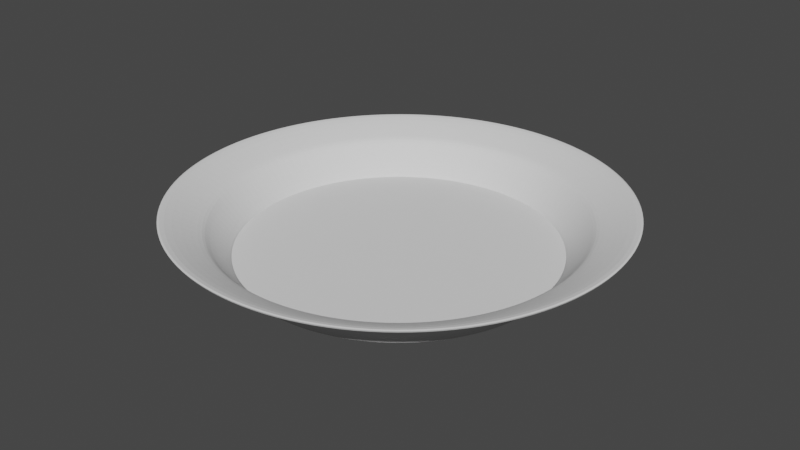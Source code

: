 # Source: plate.blend  (saved by Blender 2.82.7; exported with 4.5.12 LTS)
import bpy
from mathutils import Matrix  # noqa: F401  (used for matrix-valued properties, if any)

bpy.ops.wm.read_factory_settings(use_empty=True)
scene = bpy.context.scene
scene.name = 'Scene'

# ---- collections
col_collection = bpy.data.collections.new('Collection'); scene.collection.children.link(col_collection)

# ---- world
world_world = bpy.data.worlds.new('World'); scene.world = world_world
world_world.use_nodes = True; world_world.node_tree.nodes.clear()
_N = world_world.node_tree.nodes; _L = world_world.node_tree.links
n0 = _N.new('ShaderNodeOutputWorld'); n0.name = 'World Output'; n0.location = (300, 300)
n1 = _N.new('ShaderNodeBackground'); n1.name = 'Background'; n1.location = (10, 300)
n1.inputs[0].default_value = (0.05088, 0.05088, 0.05088, 1.0)
_L.new(n1.outputs[0], n0.inputs[0])
n0.is_active_output = True
world_world.color = (0.05088, 0.05088, 0.05088)
world_world.use_sun_shadow = False
world_world.sun_shadow_jitter_overblur = 0.0

# ---- meshes
me_circle = bpy.data.meshes.new('Circle')
me_circle.from_pydata([(0.0, 1.0, 0.0), (-0.1951, 0.9808, 0.0), (-0.3827, 0.9239, 0.0), (-0.5556, 0.8315, 0.0), (-0.7071, 0.7071, 0.0), (-0.8315, 0.5556, 0.0), (-0.9239, 0.3827, 0.0), (-0.9808, 0.1951, 0.0), (-1.0, 7.55e-08, 0.0), (-0.9808, -0.1951, 0.0), (-0.9239, -0.3827, 0.0), (-0.8315, -0.5556, 0.0), (-0.7071, -0.7071, 0.0), (-0.5556, -0.8315, 0.0), (-0.3827, -0.9239, 0.0), (-0.1951, -0.9808, 0.0), (3.258e-07, -1.0, 0.0), (0.1951, -0.9808, 0.0), (0.3827, -0.9239, 0.0), (0.5556, -0.8315, 0.0), (0.7071, -0.7071, 0.0), (0.8315, -0.5556, 0.0), (0.9239, -0.3827, 0.0), (0.9808, -0.1951, 0.0), (1.0, 9.656e-07, 0.0), (0.9808, 0.1951, 0.0), (0.9239, 0.3827, 0.0), (0.8315, 0.5556, 0.0), (0.7071, 0.7071, 0.0), (0.5556, 0.8315, 0.0), (0.3827, 0.9239, 0.0), (0.1951, 0.9808, 0.0), (0.0, 1.0, 0.0), (-0.1951, 0.9808, 0.0), (-0.3827, 0.9239, 0.0), (-0.5556, 0.8315, 0.0), (-0.7071, 0.7071, 0.0), (-0.8315, 0.5556, 0.0), (-0.9239, 0.3827, 0.0), (-0.9808, 0.1951, 0.0), (-1.0, 7.55e-08, 0.0), (-0.9808, -0.1951, 0.0), (-0.9239, -0.3827, 0.0), (-0.8315, -0.5556, 0.0), (-0.7071, -0.7071, 0.0), (-0.5556, -0.8315, 0.0), (-0.3827, -0.9239, 0.0), (-0.1951, -0.9808, 0.0), (3.258e-07, -1.0, 0.0), (0.1951, -0.9808, 0.0), (0.3827, -0.9239, 0.0), (0.5556, -0.8315, 0.0), (0.7071, -0.7071, 0.0), (0.8315, -0.5556, 0.0), (0.9239, -0.3827, 0.0), (0.9808, -0.1951, 0.0), (1.0, 9.656e-07, 0.0), (0.9808, 0.1951, 0.0), (0.9239, 0.3827, 0.0), (0.8315, 0.5556, 0.0), (0.7071, 0.7071, 0.0), (0.5556, 0.8315, 0.0), (0.3827, 0.9239, 0.0), (0.1951, 0.9808, 0.0), (0.0, 1.0, 0.0), (-0.1951, 0.9808, 0.0), (-0.3827, 0.9239, 0.0), (-0.5556, 0.8315, 0.0), (-0.7071, 0.7071, 0.0), (-0.8315, 0.5556, 0.0), (-0.9239, 0.3827, 0.0), (-0.9808, 0.1951, 0.0), (-1.0, 7.55e-08, 0.0), (-0.9808, -0.1951, 0.0), (-0.9239, -0.3827, 0.0), (-0.8315, -0.5556, 0.0), (-0.7071, -0.7071, 0.0), (-0.5556, -0.8315, 0.0), (-0.3827, -0.9239, 0.0), (-0.1951, -0.9808, 0.0), (3.258e-07, -1.0, 0.0), (0.1951, -0.9808, 0.0), (0.3827, -0.9239, 0.0), (0.5556, -0.8315, 0.0), (0.7071, -0.7071, 0.0), (0.8315, -0.5556, 0.0), (0.9239, -0.3827, 0.0), (0.9808, -0.1951, 0.0), (1.0, 9.656e-07, 0.0), (0.9808, 0.1951, 0.0), (0.9239, 0.3827, 0.0), (0.8315, 0.5556, 0.0), (0.7071, 0.7071, 0.0), (0.5556, 0.8315, 0.0), (0.3827, 0.9239, 0.0), (0.1951, 0.9808, 0.0), (2.081e-08, 1.175, 0.1642), (-0.2293, 1.153, 0.1642), (-0.4498, 1.086, 0.1642), (-0.6529, 0.9772, 0.1642), (-0.831, 0.831, 0.1642), (-0.9772, 0.6529, 0.1642), (-1.086, 0.4498, 0.1642), (-1.153, 0.2293, 0.1642), (-1.175, 3.617e-08, 0.1642), (-1.153, -0.2293, 0.1642), (-1.086, -0.4498, 0.1642), (-0.9772, -0.6529, 0.1642), (-0.831, -0.831, 0.1642), (-0.6529, -0.9772, 0.1642), (-0.4498, -1.086, 0.1642), (-0.2293, -1.153, 0.1642), (4.038e-07, -1.175, 0.1642), (0.2293, -1.153, 0.1642), (0.4498, -1.086, 0.1642), (0.6529, -0.9772, 0.1642), (0.831, -0.831, 0.1642), (0.9772, -0.6529, 0.1642), (1.086, -0.4498, 0.1642), (1.153, -0.2293, 0.1642), (1.175, 1.082e-06, 0.1642), (1.153, 0.2293, 0.1642), (1.086, 0.4498, 0.1642), (0.9772, 0.6529, 0.1642), (0.831, 0.831, 0.1642), (0.6529, 0.9772, 0.1642), (0.4498, 1.086, 0.1642), (0.2293, 1.153, 0.1642), (-0.003281, 1.189, 0.1709), (-0.2326, 1.167, 0.1709), (-0.453, 1.1, 0.1709), (-0.6562, 0.9912, 0.1709), (-0.8343, 0.845, 0.1709), (-0.9805, 0.6669, 0.1709), (-1.089, 0.4637, 0.1709), (-1.156, 0.2433, 0.1709), (-1.179, 0.01399, 0.1709), (-1.156, -0.2153, 0.1709), (-1.089, -0.4358, 0.1709), (-0.9805, -0.639, 0.1709), (-0.8343, -0.8171, 0.1709), (-0.6562, -0.9632, 0.1709), (-0.453, -1.072, 0.1709), (-0.2326, -1.139, 0.1709), (-0.003281, -1.161, 0.1709), (0.226, -1.139, 0.1709), (0.4465, -1.072, 0.1709), (0.6497, -0.9632, 0.1709), (0.8278, -0.8171, 0.1709), (0.9739, -0.639, 0.1709), (1.083, -0.4358, 0.1709), (1.149, -0.2153, 0.1709), (1.172, 0.01399, 0.1709), (1.149, 0.2433, 0.1709), (1.083, 0.4637, 0.1709), (0.9739, 0.6669, 0.1709), (0.8278, 0.845, 0.1709), (0.6497, 0.9912, 0.1709), (0.4465, 1.1, 0.1709), (0.226, 1.167, 0.1709), (-0.003281, 1.434, 0.2695), (-0.2804, 1.407, 0.2695), (-0.5469, 1.326, 0.2695), (-0.7924, 1.195, 0.2695), (-1.008, 1.018, 0.2695), (-1.184, 0.8032, 0.2695), (-1.316, 0.5576, 0.2695), (-1.396, 0.2911, 0.2695), (-1.424, 0.01399, 0.2695), (-1.396, -0.2631, 0.2695), (-1.316, -0.5296, 0.2695), (-1.184, -0.7752, 0.2695), (-1.008, -0.9904, 0.2695), (-0.7924, -1.167, 0.2695), (-0.5469, -1.298, 0.2695), (-0.2804, -1.379, 0.2695), (-0.003281, -1.406, 0.2695), (0.2738, -1.379, 0.2695), (0.5403, -1.298, 0.2695), (0.7859, -1.167, 0.2695), (1.001, -0.9904, 0.2695), (1.178, -0.7752, 0.2695), (1.309, -0.5296, 0.2695), (1.39, -0.2631, 0.2695), (1.417, 0.01399, 0.2695), (1.39, 0.2911, 0.2695), (1.309, 0.5576, 0.2695), (1.178, 0.8032, 0.2695), (1.001, 1.018, 0.2695), (0.7859, 1.195, 0.2695), (0.5403, 1.326, 0.2695), (0.2738, 1.407, 0.2695)], [], [(0, 31, 30, 29, 28, 27, 26, 25, 24, 23, 22, 21, 20, 19, 18, 17, 16, 15, 14, 13, 12, 11, 10, 9, 8, 7, 6, 5, 4, 3, 2, 1), (55, 56, 88, 87), (15, 16, 48, 47), (2, 3, 35, 34), (29, 30, 62, 61), (16, 17, 49, 48), (3, 4, 36, 35), (30, 31, 63, 62), (17, 18, 50, 49), (4, 5, 37, 36), (31, 0, 32, 63), (18, 19, 51, 50), (5, 6, 38, 37), (19, 20, 52, 51), (6, 7, 39, 38), (20, 21, 53, 52), (7, 8, 40, 39), (21, 22, 54, 53), (8, 9, 41, 40), (22, 23, 55, 54), (9, 10, 42, 41), (23, 24, 56, 55), (10, 11, 43, 42), (24, 25, 57, 56), (11, 12, 44, 43), (25, 26, 58, 57), (12, 13, 45, 44), (26, 27, 59, 58), (13, 14, 46, 45), (0, 1, 33, 32), (27, 28, 60, 59), (14, 15, 47, 46), (1, 2, 34, 33), (28, 29, 61, 60), (90, 91, 123, 122), (42, 43, 75, 74), (56, 57, 89, 88), (43, 44, 76, 75), (57, 58, 90, 89), (44, 45, 77, 76), (58, 59, 91, 90), (45, 46, 78, 77), (32, 33, 65, 64), (59, 60, 92, 91), (46, 47, 79, 78), (33, 34, 66, 65), (60, 61, 93, 92), (47, 48, 80, 79), (34, 35, 67, 66), (61, 62, 94, 93), (48, 49, 81, 80), (35, 36, 68, 67), (62, 63, 95, 94), (49, 50, 82, 81), (36, 37, 69, 68), (63, 32, 64, 95), (50, 51, 83, 82), (37, 38, 70, 69), (51, 52, 84, 83), (38, 39, 71, 70), (52, 53, 85, 84), (39, 40, 72, 71), (53, 54, 86, 85), (40, 41, 73, 72), (54, 55, 87, 86), (41, 42, 74, 73), (125, 126, 158, 157), (77, 78, 110, 109), (64, 65, 97, 96), (91, 92, 124, 123), (78, 79, 111, 110), (65, 66, 98, 97), (92, 93, 125, 124), (79, 80, 112, 111), (66, 67, 99, 98), (93, 94, 126, 125), (80, 81, 113, 112), (67, 68, 100, 99), (94, 95, 127, 126), (81, 82, 114, 113), (68, 69, 101, 100), (95, 64, 96, 127), (82, 83, 115, 114), (69, 70, 102, 101), (83, 84, 116, 115), (70, 71, 103, 102), (84, 85, 117, 116), (71, 72, 104, 103), (85, 86, 118, 117), (72, 73, 105, 104), (86, 87, 119, 118), (73, 74, 106, 105), (87, 88, 120, 119), (74, 75, 107, 106), (88, 89, 121, 120), (75, 76, 108, 107), (89, 90, 122, 121), (76, 77, 109, 108), (147, 148, 180, 179), (112, 113, 145, 144), (99, 100, 132, 131), (126, 127, 159, 158), (113, 114, 146, 145), (100, 101, 133, 132), (127, 96, 128, 159), (114, 115, 147, 146), (101, 102, 134, 133), (115, 116, 148, 147), (102, 103, 135, 134), (116, 117, 149, 148), (103, 104, 136, 135), (117, 118, 150, 149), (104, 105, 137, 136), (118, 119, 151, 150), (105, 106, 138, 137), (119, 120, 152, 151), (106, 107, 139, 138), (120, 121, 153, 152), (107, 108, 140, 139), (121, 122, 154, 153), (108, 109, 141, 140), (122, 123, 155, 154), (109, 110, 142, 141), (96, 97, 129, 128), (123, 124, 156, 155), (110, 111, 143, 142), (97, 98, 130, 129), (124, 125, 157, 156), (111, 112, 144, 143), (98, 99, 131, 130), (134, 135, 167, 166), (148, 149, 181, 180), (135, 136, 168, 167), (149, 150, 182, 181), (136, 137, 169, 168), (150, 151, 183, 182), (137, 138, 170, 169), (151, 152, 184, 183), (138, 139, 171, 170), (152, 153, 185, 184), (139, 140, 172, 171), (153, 154, 186, 185), (140, 141, 173, 172), (154, 155, 187, 186), (141, 142, 174, 173), (128, 129, 161, 160), (155, 156, 188, 187), (142, 143, 175, 174), (129, 130, 162, 161), (156, 157, 189, 188), (143, 144, 176, 175), (130, 131, 163, 162), (157, 158, 190, 189), (144, 145, 177, 176), (131, 132, 164, 163), (158, 159, 191, 190), (145, 146, 178, 177), (132, 133, 165, 164), (159, 128, 160, 191), (146, 147, 179, 178), (133, 134, 166, 165)])
_uv = me_circle.uv_layers.new(name='UVMap')
_uv.uv.foreach_set('vector', [0.5, 1.0, 0.5975, 0.9904, 0.6913, 0.9619, 0.7778, 0.9157, 0.8536, 0.8536, 0.9157, 0.7778, 0.9619, 0.6913, 0.9904, 0.5975, 1.0, 0.5, 0.9904, 0.4025, 0.9619, 0.3087, 0.9157, 0.2222, 0.8536, 0.1464, 0.7778, 0.08427, 0.6913, 0.03806, 0.5975, 0.009607, 0.5, 0.0, 0.4025, 0.009607, 0.3087, 0.03806, 0.2222, 0.08427, 0.1464, 0.1464, 0.08427, 0.2222, 0.03806, 0.3087, 0.009607, 0.4025, 0.0, 0.5, 0.009607, 0.5975, 0.03806, 0.6913, 0.08427, 0.7778, 0.1464, 0.8536, 0.2222, 0.9157, 0.3087, 0.9619, 0.4025, 0.9904, 0.9904, 0.4025, 1.0, 0.5, 1.0, 0.5, 0.9904, 0.4025, 0.4025, 0.009607, 0.5, 0.0, 0.5, 0.0, 0.4025, 0.009607, 0.3087, 0.9619, 0.2222, 0.9157, 0.2222, 0.9157, 0.3087, 0.9619, 0.7778, 0.9157, 0.6913, 0.9619, 0.6913, 0.9619, 0.7778, 0.9157, 0.5, 0.0, 0.5975, 0.009607, 0.5975, 0.009607, 0.5, 0.0, 0.2222, 0.9157, 0.1464, 0.8536, 0.1464, 0.8536, 0.2222, 0.9157, 0.6913, 0.9619, 0.5975, 0.9904, 0.5975, 0.9904, 0.6913, 0.9619, 0.5975, 0.009607, 0.6913, 0.03806, 0.6913, 0.03806, 0.5975, 0.009607, 0.1464, 0.8536, 0.08427, 0.7778, 0.08427, 0.7778, 0.1464, 0.8536, 0.5975, 0.9904, 0.5, 1.0, 0.5, 1.0, 0.5975, 0.9904, 0.6913, 0.03806, 0.7778, 0.08427, 0.7778, 0.08427, 0.6913, 0.03806, 0.08427, 0.7778, 0.03806, 0.6913, 0.03806, 0.6913, 0.08427, 0.7778, 0.7778, 0.08427, 0.8536, 0.1464, 0.8536, 0.1464, 0.7778, 0.08427, 0.03806, 0.6913, 0.009607, 0.5975, 0.009607, 0.5975, 0.03806, 0.6913, 0.8536, 0.1464, 0.9157, 0.2222, 0.9157, 0.2222, 0.8536, 0.1464, 0.009607, 0.5975, 0.0, 0.5, 0.0, 0.5, 0.009607, 0.5975, 0.9157, 0.2222, 0.9619, 0.3087, 0.9619, 0.3087, 0.9157, 0.2222, 0.0, 0.5, 0.009607, 0.4025, 0.009607, 0.4025, 0.0, 0.5, 0.9619, 0.3087, 0.9904, 0.4025, 0.9904, 0.4025, 0.9619, 0.3087, 0.009607, 0.4025, 0.03806, 0.3087, 0.03806, 0.3087, 0.009607, 0.4025, 0.9904, 0.4025, 1.0, 0.5, 1.0, 0.5, 0.9904, 0.4025, 0.03806, 0.3087, 0.08427, 0.2222, 0.08427, 0.2222, 0.03806, 0.3087, 1.0, 0.5, 0.9904, 0.5975, 0.9904, 0.5975, 1.0, 0.5, 0.08427, 0.2222, 0.1464, 0.1464, 0.1464, 0.1464, 0.08427, 0.2222, 0.9904, 0.5975, 0.9619, 0.6913, 0.9619, 0.6913, 0.9904, 0.5975, 0.1464, 0.1464, 0.2222, 0.08427, 0.2222, 0.08427, 0.1464, 0.1464, 0.9619, 0.6913, 0.9157, 0.7778, 0.9157, 0.7778, 0.9619, 0.6913, 0.2222, 0.08427, 0.3087, 0.03806, 0.3087, 0.03806, 0.2222, 0.08427, 0.5, 1.0, 0.4025, 0.9904, 0.4025, 0.9904, 0.5, 1.0, 0.9157, 0.7778, 0.8536, 0.8536, 0.8536, 0.8536, 0.9157, 0.7778, 0.3087, 0.03806, 0.4025, 0.009607, 0.4025, 0.009607, 0.3087, 0.03806, 0.4025, 0.9904, 0.3087, 0.9619, 0.3087, 0.9619, 0.4025, 0.9904, 0.8536, 0.8536, 0.7778, 0.9157, 0.7778, 0.9157, 0.8536, 0.8536, 0.9619, 0.6913, 0.9157, 0.7778, 0.9157, 0.7778, 0.9619, 0.6913, 0.03806, 0.3087, 0.08427, 0.2222, 0.08427, 0.2222, 0.03806, 0.3087, 1.0, 0.5, 0.9904, 0.5975, 0.9904, 0.5975, 1.0, 0.5, 0.08427, 0.2222, 0.1464, 0.1464, 0.1464, 0.1464, 0.08427, 0.2222, 0.9904, 0.5975, 0.9619, 0.6913, 0.9619, 0.6913, 0.9904, 0.5975, 0.1464, 0.1464, 0.2222, 0.08427, 0.2222, 0.08427, 0.1464, 0.1464, 0.9619, 0.6913, 0.9157, 0.7778, 0.9157, 0.7778, 0.9619, 0.6913, 0.2222, 0.08427, 0.3087, 0.03806, 0.3087, 0.03806, 0.2222, 0.08427, 0.5, 1.0, 0.4025, 0.9904, 0.4025, 0.9904, 0.5, 1.0, 0.9157, 0.7778, 0.8536, 0.8536, 0.8536, 0.8536, 0.9157, 0.7778, 0.3087, 0.03806, 0.4025, 0.009607, 0.4025, 0.009607, 0.3087, 0.03806, 0.4025, 0.9904, 0.3087, 0.9619, 0.3087, 0.9619, 0.4025, 0.9904, 0.8536, 0.8536, 0.7778, 0.9157, 0.7778, 0.9157, 0.8536, 0.8536, 0.4025, 0.009607, 0.5, 0.0, 0.5, 0.0, 0.4025, 0.009607, 0.3087, 0.9619, 0.2222, 0.9157, 0.2222, 0.9157, 0.3087, 0.9619, 0.7778, 0.9157, 0.6913, 0.9619, 0.6913, 0.9619, 0.7778, 0.9157, 0.5, 0.0, 0.5975, 0.009607, 0.5975, 0.009607, 0.5, 0.0, 0.2222, 0.9157, 0.1464, 0.8536, 0.1464, 0.8536, 0.2222, 0.9157, 0.6913, 0.9619, 0.5975, 0.9904, 0.5975, 0.9904, 0.6913, 0.9619, 0.5975, 0.009607, 0.6913, 0.03806, 0.6913, 0.03806, 0.5975, 0.009607, 0.1464, 0.8536, 0.08427, 0.7778, 0.08427, 0.7778, 0.1464, 0.8536, 0.5975, 0.9904, 0.5, 1.0, 0.5, 1.0, 0.5975, 0.9904, 0.6913, 0.03806, 0.7778, 0.08427, 0.7778, 0.08427, 0.6913, 0.03806, 0.08427, 0.7778, 0.03806, 0.6913, 0.03806, 0.6913, 0.08427, 0.7778, 0.7778, 0.08427, 0.8536, 0.1464, 0.8536, 0.1464, 0.7778, 0.08427, 0.03806, 0.6913, 0.009607, 0.5975, 0.009607, 0.5975, 0.03806, 0.6913, 0.8536, 0.1464, 0.9157, 0.2222, 0.9157, 0.2222, 0.8536, 0.1464, 0.009607, 0.5975, 0.0, 0.5, 0.0, 0.5, 0.009607, 0.5975, 0.9157, 0.2222, 0.9619, 0.3087, 0.9619, 0.3087, 0.9157, 0.2222, 0.0, 0.5, 0.009607, 0.4025, 0.009607, 0.4025, 0.0, 0.5, 0.9619, 0.3087, 0.9904, 0.4025, 0.9904, 0.4025, 0.9619, 0.3087, 0.009607, 0.4025, 0.03806, 0.3087, 0.03806, 0.3087, 0.009607, 0.4025, 0.7778, 0.9157, 0.6913, 0.9619, 0.6913, 0.9619, 0.7778, 0.9157, 0.2222, 0.08427, 0.3087, 0.03806, 0.3087, 0.03806, 0.2222, 0.08427, 0.5, 1.0, 0.4025, 0.9904, 0.4025, 0.9904, 0.5, 1.0, 0.9157, 0.7778, 0.8536, 0.8536, 0.8536, 0.8536, 0.9157, 0.7778, 0.3087, 0.03806, 0.4025, 0.009607, 0.4025, 0.009607, 0.3087, 0.03806, 0.4025, 0.9904, 0.3087, 0.9619, 0.3087, 0.9619, 0.4025, 0.9904, 0.8536, 0.8536, 0.7778, 0.9157, 0.7778, 0.9157, 0.8536, 0.8536, 0.4025, 0.009607, 0.5, 0.0, 0.5, 0.0, 0.4025, 0.009607, 0.3087, 0.9619, 0.2222, 0.9157, 0.2222, 0.9157, 0.3087, 0.9619, 0.7778, 0.9157, 0.6913, 0.9619, 0.6913, 0.9619, 0.7778, 0.9157, 0.5, 0.0, 0.5975, 0.009607, 0.5975, 0.009607, 0.5, 0.0, 0.2222, 0.9157, 0.1464, 0.8536, 0.1464, 0.8536, 0.2222, 0.9157, 0.6913, 0.9619, 0.5975, 0.9904, 0.5975, 0.9904, 0.6913, 0.9619, 0.5975, 0.009607, 0.6913, 0.03806, 0.6913, 0.03806, 0.5975, 0.009607, 0.1464, 0.8536, 0.08427, 0.7778, 0.08427, 0.7778, 0.1464, 0.8536, 0.5975, 0.9904, 0.5, 1.0, 0.5, 1.0, 0.5975, 0.9904, 0.6913, 0.03806, 0.7778, 0.08427, 0.7778, 0.08427, 0.6913, 0.03806, 0.08427, 0.7778, 0.03806, 0.6913, 0.03806, 0.6913, 0.08427, 0.7778, 0.7778, 0.08427, 0.8536, 0.1464, 0.8536, 0.1464, 0.7778, 0.08427, 0.03806, 0.6913, 0.009607, 0.5975, 0.009607, 0.5975, 0.03806, 0.6913, 0.8536, 0.1464, 0.9157, 0.2222, 0.9157, 0.2222, 0.8536, 0.1464, 0.009607, 0.5975, 0.0, 0.5, 0.0, 0.5, 0.009607, 0.5975, 0.9157, 0.2222, 0.9619, 0.3087, 0.9619, 0.3087, 0.9157, 0.2222, 0.0, 0.5, 0.009607, 0.4025, 0.009607, 0.4025, 0.0, 0.5, 0.9619, 0.3087, 0.9904, 0.4025, 0.9904, 0.4025, 0.9619, 0.3087, 0.009607, 0.4025, 0.03806, 0.3087, 0.03806, 0.3087, 0.009607, 0.4025, 0.9904, 0.4025, 1.0, 0.5, 1.0, 0.5, 0.9904, 0.4025, 0.03806, 0.3087, 0.08427, 0.2222, 0.08427, 0.2222, 0.03806, 0.3087, 1.0, 0.5, 0.9904, 0.5975, 0.9904, 0.5975, 1.0, 0.5, 0.08427, 0.2222, 0.1464, 0.1464, 0.1464, 0.1464, 0.08427, 0.2222, 0.9904, 0.5975, 0.9619, 0.6913, 0.9619, 0.6913, 0.9904, 0.5975, 0.1464, 0.1464, 0.2222, 0.08427, 0.2222, 0.08427, 0.1464, 0.1464, 0.7778, 0.08427, 0.8536, 0.1464, 0.8536, 0.1464, 0.7778, 0.08427, 0.5, 0.0, 0.5975, 0.009607, 0.5975, 0.009607, 0.5, 0.0, 0.2222, 0.9157, 0.1464, 0.8536, 0.1464, 0.8536, 0.2222, 0.9157, 0.6913, 0.9619, 0.5975, 0.9904, 0.5975, 0.9904, 0.6913, 0.9619, 0.5975, 0.009607, 0.6913, 0.03806, 0.6913, 0.03806, 0.5975, 0.009607, 0.1464, 0.8536, 0.08427, 0.7778, 0.08427, 0.7778, 0.1464, 0.8536, 0.5975, 0.9904, 0.5, 1.0, 0.5, 1.0, 0.5975, 0.9904, 0.6913, 0.03806, 0.7778, 0.08427, 0.7778, 0.08427, 0.6913, 0.03806, 0.08427, 0.7778, 0.03806, 0.6913, 0.03806, 0.6913, 0.08427, 0.7778, 0.7778, 0.08427, 0.8536, 0.1464, 0.8536, 0.1464, 0.7778, 0.08427, 0.03806, 0.6913, 0.009607, 0.5975, 0.009607, 0.5975, 0.03806, 0.6913, 0.8536, 0.1464, 0.9157, 0.2222, 0.9157, 0.2222, 0.8536, 0.1464, 0.009607, 0.5975, 0.0, 0.5, 0.0, 0.5, 0.009607, 0.5975, 0.9157, 0.2222, 0.9619, 0.3087, 0.9619, 0.3087, 0.9157, 0.2222, 0.0, 0.5, 0.009607, 0.4025, 0.009607, 0.4025, 0.0, 0.5, 0.9619, 0.3087, 0.9904, 0.4025, 0.9904, 0.4025, 0.9619, 0.3087, 0.009607, 0.4025, 0.03806, 0.3087, 0.03806, 0.3087, 0.009607, 0.4025, 0.9904, 0.4025, 1.0, 0.5, 1.0, 0.5, 0.9904, 0.4025, 0.03806, 0.3087, 0.08427, 0.2222, 0.08427, 0.2222, 0.03806, 0.3087, 1.0, 0.5, 0.9904, 0.5975, 0.9904, 0.5975, 1.0, 0.5, 0.08427, 0.2222, 0.1464, 0.1464, 0.1464, 0.1464, 0.08427, 0.2222, 0.9904, 0.5975, 0.9619, 0.6913, 0.9619, 0.6913, 0.9904, 0.5975, 0.1464, 0.1464, 0.2222, 0.08427, 0.2222, 0.08427, 0.1464, 0.1464, 0.9619, 0.6913, 0.9157, 0.7778, 0.9157, 0.7778, 0.9619, 0.6913, 0.2222, 0.08427, 0.3087, 0.03806, 0.3087, 0.03806, 0.2222, 0.08427, 0.5, 1.0, 0.4025, 0.9904, 0.4025, 0.9904, 0.5, 1.0, 0.9157, 0.7778, 0.8536, 0.8536, 0.8536, 0.8536, 0.9157, 0.7778, 0.3087, 0.03806, 0.4025, 0.009607, 0.4025, 0.009607, 0.3087, 0.03806, 0.4025, 0.9904, 0.3087, 0.9619, 0.3087, 0.9619, 0.4025, 0.9904, 0.8536, 0.8536, 0.7778, 0.9157, 0.7778, 0.9157, 0.8536, 0.8536, 0.4025, 0.009607, 0.5, 0.0, 0.5, 0.0, 0.4025, 0.009607, 0.3087, 0.9619, 0.2222, 0.9157, 0.2222, 0.9157, 0.3087, 0.9619, 0.03806, 0.6913, 0.009607, 0.5975, 0.009607, 0.5975, 0.03806, 0.6913, 0.8536, 0.1464, 0.9157, 0.2222, 0.9157, 0.2222, 0.8536, 0.1464, 0.009607, 0.5975, 0.0, 0.5, 0.0, 0.5, 0.009607, 0.5975, 0.9157, 0.2222, 0.9619, 0.3087, 0.9619, 0.3087, 0.9157, 0.2222, 0.0, 0.5, 0.009607, 0.4025, 0.009607, 0.4025, 0.0, 0.5, 0.9619, 0.3087, 0.9904, 0.4025, 0.9904, 0.4025, 0.9619, 0.3087, 0.009607, 0.4025, 0.03806, 0.3087, 0.03806, 0.3087, 0.009607, 0.4025, 0.9904, 0.4025, 1.0, 0.5, 1.0, 0.5, 0.9904, 0.4025, 0.03806, 0.3087, 0.08427, 0.2222, 0.08427, 0.2222, 0.03806, 0.3087, 1.0, 0.5, 0.9904, 0.5975, 0.9904, 0.5975, 1.0, 0.5, 0.08427, 0.2222, 0.1464, 0.1464, 0.1464, 0.1464, 0.08427, 0.2222, 0.9904, 0.5975, 0.9619, 0.6913, 0.9619, 0.6913, 0.9904, 0.5975, 0.1464, 0.1464, 0.2222, 0.08427, 0.2222, 0.08427, 0.1464, 0.1464, 0.9619, 0.6913, 0.9157, 0.7778, 0.9157, 0.7778, 0.9619, 0.6913, 0.2222, 0.08427, 0.3087, 0.03806, 0.3087, 0.03806, 0.2222, 0.08427, 0.5, 1.0, 0.4025, 0.9904, 0.4025, 0.9904, 0.5, 1.0, 0.9157, 0.7778, 0.8536, 0.8536, 0.8536, 0.8536, 0.9157, 0.7778, 0.3087, 0.03806, 0.4025, 0.009607, 0.4025, 0.009607, 0.3087, 0.03806, 0.4025, 0.9904, 0.3087, 0.9619, 0.3087, 0.9619, 0.4025, 0.9904, 0.8536, 0.8536, 0.7778, 0.9157, 0.7778, 0.9157, 0.8536, 0.8536, 0.4025, 0.009607, 0.5, 0.0, 0.5, 0.0, 0.4025, 0.009607, 0.3087, 0.9619, 0.2222, 0.9157, 0.2222, 0.9157, 0.3087, 0.9619, 0.7778, 0.9157, 0.6913, 0.9619, 0.6913, 0.9619, 0.7778, 0.9157, 0.5, 0.0, 0.5975, 0.009607, 0.5975, 0.009607, 0.5, 0.0, 0.2222, 0.9157, 0.1464, 0.8536, 0.1464, 0.8536, 0.2222, 0.9157, 0.6913, 0.9619, 0.5975, 0.9904, 0.5975, 0.9904, 0.6913, 0.9619, 0.5975, 0.009607, 0.6913, 0.03806, 0.6913, 0.03806, 0.5975, 0.009607, 0.1464, 0.8536, 0.08427, 0.7778, 0.08427, 0.7778, 0.1464, 0.8536, 0.5975, 0.9904, 0.5, 1.0, 0.5, 1.0, 0.5975, 0.9904, 0.6913, 0.03806, 0.7778, 0.08427, 0.7778, 0.08427, 0.6913, 0.03806, 0.08427, 0.7778, 0.03806, 0.6913, 0.03806, 0.6913, 0.08427, 0.7778])
me_circle.use_remesh_fix_poles = True
me_circle.use_remesh_preserve_attributes = False
me_circle.use_mirror_vertex_groups = False
me_circle.update()

# ---- objects
ob_circle = bpy.data.objects.new('Circle', me_circle)

# ---- transforms, parenting, visibility, modifiers, constraints
ob_circle.location = (0.0, 0.0, 0.0)
ob_circle.color = (0.1285, 0.5087, 1.0, 1.0)
ob_circle.lineart.crease_threshold = 0.0
_m = ob_circle.modifiers.new('Solidify', 'SOLIDIFY')
_m.thickness = 0.04
_m.nonmanifold_merge_threshold = 0.0003
_m = ob_circle.modifiers.new('Subdivision', 'SUBSURF')
_m.uv_smooth = 'PRESERVE_CORNERS'
_m.levels = 2
_m.show_only_control_edges = False

# ---- collection membership
col_collection.objects.link(ob_circle)

# ---- scene / render settings (as saved in the file)
scene.frame_start = 1; scene.frame_end = 250; scene.frame_set(1)
scene.render.engine = 'BLENDER_EEVEE_NEXT'
scene.cycles.use_denoising = False
scene.cycles.samples = 128
scene.cycles.sampling_pattern = 'TABULATED_SOBOL'
scene.cycles.use_adaptive_sampling = False
scene.cycles.use_light_tree = False
scene.view_settings.view_transform = 'Filmic'
bpy.context.view_layer.update()

# ---- added for rendering (the .blend has no active camera and no usable light): camera, sun
cam_auto = bpy.data.cameras.new('AutoCamera')
cam_auto.lens = 50.0
cam_auto.sensor_width = 36.0
cam_auto.clip_end = 1000.0
ob_auto_camera = bpy.data.objects.new('AutoCamera', cam_auto)
scene.collection.objects.link(ob_auto_camera)
ob_auto_camera.location = (3.72775, -4.46325, 3.11811)
ob_auto_camera.rotation_euler = (1.09748, -7.21219e-08, 0.694738)
scene.camera = ob_auto_camera
light_auto_sun = bpy.data.lights.new('AutoSun', 'SUN')
light_auto_sun.energy = 3.0
light_auto_sun.angle = 0.0523599
ob_auto_sun = bpy.data.objects.new('AutoSun', light_auto_sun)
scene.collection.objects.link(ob_auto_sun)
ob_auto_sun.rotation_euler = (0.872665, 0.174533, 0.523599)
bpy.context.view_layer.update()
